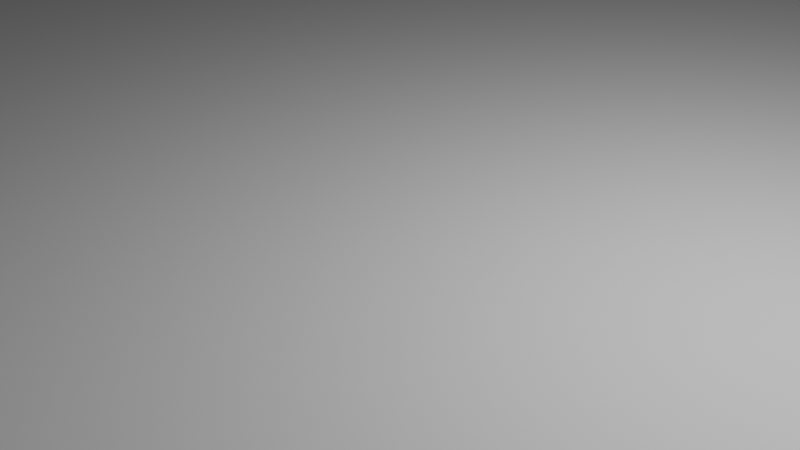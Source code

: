# Source: reference.blend  (saved by Blender 3.6.14; exported with 4.5.12 LTS)
import bpy
from mathutils import Matrix  # noqa: F401  (used for matrix-valued properties, if any)

bpy.ops.wm.read_factory_settings(use_empty=True)
scene = bpy.context.scene
scene.name = 'Scene'

# ---- collections
col_collection = bpy.data.collections.new('Collection'); scene.collection.children.link(col_collection)
col_plot_svg = bpy.data.collections.new('plot.svg'); scene.collection.children.link(col_plot_svg)

# ---- node groups
ng_auto_smooth = bpy.data.node_groups.new('Auto Smooth', 'GeometryNodeTree')
_s = ng_auto_smooth.interface.new_socket(name='Geometry', in_out='OUTPUT', socket_type='NodeSocketGeometry')
_s = ng_auto_smooth.interface.new_socket(name='Geometry', in_out='INPUT', socket_type='NodeSocketGeometry')
_s = ng_auto_smooth.interface.new_socket(name='Angle', in_out='INPUT', socket_type='NodeSocketFloat')
_s.subtype = 'ANGLE'
_s.min_value = 0.0
_s.max_value = 3.142
ng_auto_smooth.is_modifier = True
_N = ng_auto_smooth.nodes; _L = ng_auto_smooth.links
n0 = _N.new('NodeGroupOutput'); n0.name = 'Group Output'; n0.location = (480, -100)
n1 = _N.new('NodeGroupInput'); n1.name = 'Group Input'; n1.location = (-420, -300)
n2 = _N.new('NodeGroupInput'); n2.name = 'Group Input.001'; n2.location = (-60, -100)
n3 = _N.new('GeometryNodeSetShadeSmooth'); n3.name = 'Set Shade Smooth'; n3.location = (120, -100)
n3.domain = 'EDGE'
n4 = _N.new('GeometryNodeSetShadeSmooth'); n4.name = 'Set Shade Smooth.001'; n4.location = (300, -100)
n5 = _N.new('GeometryNodeInputMeshEdgeAngle'); n5.name = 'Edge Angle'; n5.location = (-420, -220)
n6 = _N.new('GeometryNodeInputEdgeSmooth'); n6.name = 'Is Edge Smooth'; n6.location = (-60, -160)
n7 = _N.new('GeometryNodeInputShadeSmooth'); n7.name = 'Is Face Smooth'; n7.location = (-240, -340)
n8 = _N.new('FunctionNodeBooleanMath'); n8.name = 'Boolean Math'; n8.location = (-60, -220)
n9 = _N.new('FunctionNodeCompare'); n9.name = 'Compare'; n9.location = (-240, -180)
n9.operation = 'LESS_EQUAL'
_L.new(n5.outputs[0], n9.inputs[0])
_L.new(n4.outputs[0], n0.inputs[0])
_L.new(n1.outputs[1], n9.inputs[1])
_L.new(n9.outputs[0], n8.inputs[0])
_L.new(n7.outputs[0], n8.inputs[1])
_L.new(n2.outputs[0], n3.inputs[0])
_L.new(n6.outputs[0], n3.inputs[1])
_L.new(n3.outputs[0], n4.inputs[0])
_L.new(n8.outputs[0], n3.inputs[2])
n0.is_active_output = True

# ---- world
world_world = bpy.data.worlds.new('World'); scene.world = world_world
world_world.use_nodes = True; world_world.node_tree.nodes.clear()
_N = world_world.node_tree.nodes; _L = world_world.node_tree.links
n0 = _N.new('ShaderNodeOutputWorld'); n0.name = 'World Output'; n0.location = (300, 300)
n1 = _N.new('ShaderNodeBackground'); n1.name = 'Background'; n1.location = (10, 300)
n1.inputs[0].default_value = (0.05088, 0.05088, 0.05088, 1.0)
_L.new(n1.outputs[0], n0.inputs[0])
n0.is_active_output = True
world_world.color = (0.05088, 0.05088, 0.05088)
world_world.use_sun_shadow = False
world_world.sun_shadow_jitter_overblur = 0.0

# ---- cameras
cam_camera = bpy.data.cameras.new('Camera')
cam_camera.clip_end = 100.0
cam_camera.ortho_scale = 7.314

# ---- lights
light_light = bpy.data.lights.new('Light', 'POINT')
light_light.transmission_factor = 0.0
light_light.energy = 1000.0
light_light.shadow_soft_size = 0.1
light_light.shadow_maximum_resolution = 0.006
light_light.use_absolute_resolution = True

# ---- meshes
me_mesh = bpy.data.meshes.new('Mesh')
me_mesh.from_pydata([(-18.34, 8.171, 0.0), (-9.916, 10.64, 0.0), (7.331, 16.2, 0.0), (11.33, 9.035, 0.0), (12.62, 6.841, 0.0), (13.59, 4.711, 0.0), (14.62, 2.001, 0.0), (16.04, -5.743, 0.0), (9.913, -6.13, 0.0), (3.37, -6.591, 0.0), (-0.7366, -7.356, 0.0), (-4.99, -8.655, 0.0), (-10.16, -10.9, 0.0), (-10.55, -9.614, 0.0), (-16.8, -4.274, 0.0), (-17.34, 1.669, 0.0)], [], [(0, 15, 14, 13, 12, 11, 10, 9, 8, 7, 6, 5, 4, 3, 2, 1)])
me_mesh.update()
me_mesh_001 = bpy.data.meshes.new('Mesh.001')
me_mesh_001.from_pydata([(-0.004851, -2.98e-08, 0.0), (-0.004806, 0.0006578, 0.0), (-0.004677, 0.001289, 0.0), (-0.004469, 0.001887, 0.0), (-0.004188, 0.002447, 0.0), (-0.00384, 0.002963, 0.0), (-0.003429, 0.003429, 0.0), (-0.002964, 0.003839, 0.0), (-0.002448, 0.004187, 0.0), (-0.001888, 0.004468, 0.0), (-0.001289, 0.004676, 0.0), (-0.0006579, 0.004805, 0.0), (0.0, 0.00485, 0.0), (0.0006579, 0.004805, 0.0), (0.001289, 0.004676, 0.0), (0.001888, 0.004468, 0.0), (0.002448, 0.004187, 0.0), (0.002964, 0.003839, 0.0), (0.003429, 0.003429, 0.0), (0.00384, 0.002963, 0.0), (0.004188, 0.002447, 0.0), (0.004469, 0.001887, 0.0), (0.004677, 0.001289, 0.0), (0.004806, 0.0006578, 0.0), (0.004851, -2.98e-08, 0.0), (0.004806, -0.0006578, 0.0), (0.004677, -0.001289, 0.0), (0.004469, -0.001887, 0.0), (0.004188, -0.002447, 0.0), (0.00384, -0.002963, 0.0), (0.003429, -0.003429, 0.0), (0.002964, -0.003839, 0.0), (0.002448, -0.004187, 0.0), (0.001888, -0.004468, 0.0), (0.001289, -0.004676, 0.0), (0.0006579, -0.004805, 0.0), (0.0, -0.00485, 0.0), (-0.0006579, -0.004805, 0.0), (-0.001289, -0.004676, 0.0), (-0.001888, -0.004468, 0.0), (-0.002448, -0.004187, 0.0), (-0.002964, -0.003839, 0.0), (-0.003429, -0.003429, 0.0), (-0.00384, -0.002963, 0.0), (-0.004188, -0.002447, 0.0), (-0.004469, -0.001887, 0.0), (-0.004677, -0.001289, 0.0), (-0.004806, -0.0006578, 0.0)], [(0, 1), (1, 2), (2, 3), (3, 4), (4, 5), (5, 6), (6, 7), (7, 8), (8, 9), (9, 10), (10, 11), (11, 12), (12, 13), (13, 14), (14, 15), (15, 16), (16, 17), (17, 18), (18, 19), (19, 20), (20, 21), (21, 22), (22, 23), (23, 24), (24, 25), (25, 26), (26, 27), (27, 28), (28, 29), (29, 30), (30, 31), (31, 32), (32, 33), (33, 34), (34, 35), (35, 36), (36, 37), (37, 38), (38, 39), (39, 40), (40, 41), (41, 42), (42, 43), (43, 44), (44, 45), (45, 46), (46, 47), (47, 0)], [])
me_mesh_001.update()
me_mesh_002 = bpy.data.meshes.new('Mesh.002')
me_mesh_002.from_pydata([(-0.003893, 0.002228, 0.0), (-0.00363, -0.002566, 0.0), (0.003962, -0.002278, 0.0), (0.003561, 0.002616, 0.0)], [(0, 1), (1, 2), (2, 3), (3, 0)], [])
me_mesh_002.update()

# ---- objects
ob_light = bpy.data.objects.new('Light', light_light)
ob_camera = bpy.data.objects.new('Camera', cam_camera)
ob_path1 = bpy.data.objects.new('path1', me_mesh)
ob_path2 = bpy.data.objects.new('path2', me_mesh_001)
ob_path3 = bpy.data.objects.new('path3', me_mesh_002)

# ---- transforms, parenting, visibility, modifiers, constraints
ob_light.location = (4.076, 1.005, 5.904)
ob_light.rotation_euler = (0.6503, 0.05522, 1.866)
ob_light.lock_rotations_4d = False
ob_light.empty_display_type = 'ARROWS'
ob_light.color = (0.0, 0.0, 0.0, 0.0)
ob_light.lineart.crease_threshold = 0.0
ob_camera.location = (7.359, -6.926, 4.958)
ob_camera.rotation_euler = (1.109, 0.0, 0.8149)
ob_camera.lock_rotations_4d = False
ob_camera.empty_display_type = 'ARROWS'
ob_camera.color = (0.0, 0.0, 0.0, 0.0)
ob_camera.display_type = 'WIRE'
ob_camera.lineart.crease_threshold = 0.0
ob_path1.location = (0.1653, 0.1312, 0.0)
_m = ob_path1.modifiers.new('Auto Smooth', 'NODES')
_m.node_group = ng_auto_smooth
_gi = [s.identifier for s in ng_auto_smooth.interface.items_tree if s.item_type == 'SOCKET' and s.in_out == 'INPUT']
_m[_gi[1]] = 3.142  # 'Angle'
ob_path2.location = (6.892, 5.925, 0.07986)
ob_path2.scale = (246.2, 246.2, 2.99)
_m = ob_path2.modifiers.new('Auto Smooth', 'NODES')
_m.node_group = ng_auto_smooth
_gi = [s.identifier for s in ng_auto_smooth.interface.items_tree if s.item_type == 'SOCKET' and s.in_out == 'INPUT']
_m[_gi[1]] = 3.142  # 'Angle'
ob_path3.location = (-1.228, 11.61, 0.1597)
ob_path3.scale = (246.2, 246.2, 1.0)
_m = ob_path3.modifiers.new('Auto Smooth', 'NODES')
_m.node_group = ng_auto_smooth
_gi = [s.identifier for s in ng_auto_smooth.interface.items_tree if s.item_type == 'SOCKET' and s.in_out == 'INPUT']
_m[_gi[1]] = 3.142  # 'Angle'

# ---- collection membership
col_collection.objects.link(ob_light)
col_collection.objects.link(ob_camera)
col_plot_svg.objects.link(ob_path1)
col_plot_svg.objects.link(ob_path2)
col_plot_svg.objects.link(ob_path3)

# ---- scene / render settings (as saved in the file)
scene.camera = ob_camera
scene.frame_start = 1; scene.frame_end = 250; scene.frame_set(1)
scene.render.engine = 'BLENDER_EEVEE_NEXT'
scene.cycles.sampling_pattern = 'TABULATED_SOBOL'
scene.view_settings.view_transform = 'Filmic'
bpy.context.view_layer.update()

